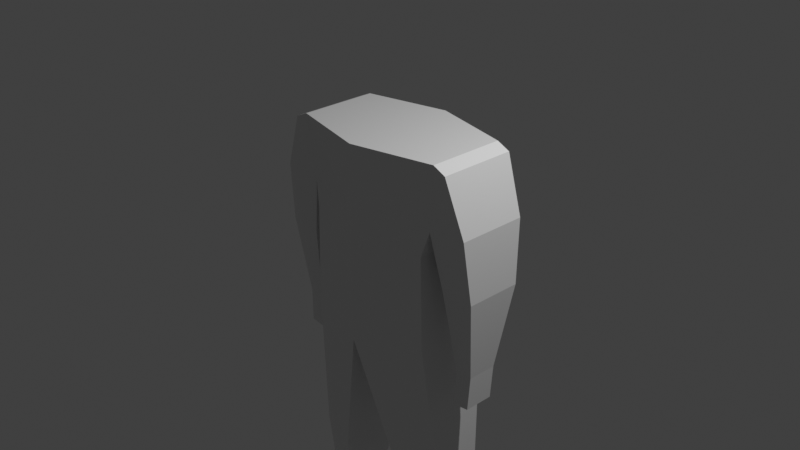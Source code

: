 # Source: torse-legs_arms_hands_feet.blend  (saved by Blender 3.0.42; exported with 4.5.12 LTS)
import bpy
from mathutils import Matrix  # noqa: F401  (used for matrix-valued properties, if any)

bpy.ops.wm.read_factory_settings(use_empty=True)
scene = bpy.context.scene
scene.name = 'Scene'

# ---- collections
col_collection = bpy.data.collections.new('Collection'); scene.collection.children.link(col_collection)

# ---- materials (node trees are filled in below, after node groups)
mat_material = bpy.data.materials.new('Material')
mat_material.alpha_threshold = 0.0
mat_material.use_transparent_shadow = False
mat_material.line_color = (0.0, 0.0, 0.0, 1.0)

# ---- material node trees
mat_material.use_nodes = True; mat_material.node_tree.nodes.clear()
_N = mat_material.node_tree.nodes; _L = mat_material.node_tree.links
n0 = _N.new('ShaderNodeOutputMaterial'); n0.name = 'Material Output'; n0.location = (300, 300)
n1 = _N.new('ShaderNodeBsdfPrincipled'); n1.name = 'Principled BSDF'; n1.location = (10, 300)
n1.distribution = 'GGX'
n1.subsurface_method = 'RANDOM_WALK_SKIN'
n1.inputs[2].default_value = 0.4
n1.inputs[3].default_value = 1.45
n1.inputs[27].default_value = (0.0, 0.0, 0.0, 1.0)
n1.inputs[28].default_value = 1.0
_L.new(n1.outputs[0], n0.inputs[0])
n0.is_active_output = True

# ---- world
world_world = bpy.data.worlds.new('World'); scene.world = world_world
world_world.use_nodes = True; world_world.node_tree.nodes.clear()
_N = world_world.node_tree.nodes; _L = world_world.node_tree.links
n0 = _N.new('ShaderNodeOutputWorld'); n0.name = 'World Output'; n0.location = (300, 300)
n1 = _N.new('ShaderNodeBackground'); n1.name = 'Background'; n1.location = (10, 300)
n1.inputs[0].default_value = (0.05088, 0.05088, 0.05088, 1.0)
_L.new(n1.outputs[0], n0.inputs[0])
n0.is_active_output = True
world_world.color = (0.05088, 0.05088, 0.05088)
world_world.use_sun_shadow = False
world_world.sun_shadow_jitter_overblur = 0.0

# ---- cameras
cam_camera = bpy.data.cameras.new('Camera')
cam_camera.clip_end = 100.0
cam_camera.ortho_scale = 7.314

# ---- lights
light_light = bpy.data.lights.new('Light', 'POINT')
light_light.transmission_factor = 0.0
light_light.energy = 1000.0
light_light.shadow_soft_size = 0.1
light_light.shadow_maximum_resolution = 0.006
light_light.use_absolute_resolution = True

# ---- meshes
me_cube = bpy.data.meshes.new('Cube')
me_cube.from_pydata([(0.9033, -0.4286, 1.0), (0.7509, -0.4286, 0.005685), (0.9033, 0.4286, 1.0), (0.7509, 0.4286, 0.005685), (0.0, -0.6413, 1.0), (0.0, -0.6413, 0.005685), (0.0, 0.6413, 1.0), (0.0, 0.6413, 0.005685), (0.7763, -0.4286, -1.033), (0.7763, 0.4286, -1.033), (0.0, -0.6413, -1.159), (0.0, 0.6413, -1.159), (0.4248, 0.3929, -2.811), (0.4248, -0.3929, -2.811), (0.9064, -0.2625, -2.799), (0.9064, 0.2625, -2.799), (0.7763, -0.4286, -1.033), (0.7763, 0.4286, -1.033), (0.0, -0.6413, -1.159), (0.0, 0.6413, -1.159), (0.0, -0.6413, -1.159), (0.0, 0.6413, -1.159), (0.4248, -0.3929, -2.811), (0.4248, 0.3929, -2.811), (0.676, 0.1911, -4.425), (0.5802, -0.1515, -4.422), (0.9541, -0.1402, -4.434), (0.9103, 0.1277, -4.419), (0.9103, 0.1277, -4.419), (0.8644, -0.0891, -4.32), (0.8388, 0.08958, -4.311), (0.676, 0.1911, -4.425), (0.8251, -0.3859, 0.2776), (0.0, 0.6413, 0.3215), (0.8251, 0.3859, 0.2776), (0.0, -0.6413, 0.3215), (1.049, -0.4286, 0.9338), (1.049, 0.4286, 0.9338), (1.262, -0.3859, 0.3344), (1.262, 0.3859, 0.3344), (1.035, -0.1912, -1.275), (1.035, 0.1403, -1.275), (1.223, -0.1912, -1.251), (1.223, 0.1403, -1.251), (1.309, 0.3134, -0.3427), (1.309, -0.3134, -0.3427), (0.9535, 0.3134, -0.3888), (0.9535, -0.3134, -0.3888), (1.015, -0.2033, -1.649), (1.015, 0.1283, -1.649), (1.203, -0.2033, -1.625), (1.203, 0.1283, -1.625), (0.9167, 0.1277, -4.69), (0.9605, -0.1402, -4.705), (0.5866, -0.1515, -4.693), (0.6824, 0.1911, -4.695), (0.9685, -0.6218, -4.626), (0.6011, -0.6221, -4.634), (0.9779, -0.6244, -4.756), (0.6105, -0.6246, -4.764), (0.6816, 0.1321, -4.315), (0.6257, -0.1013, -4.313), (0.6816, 0.1321, -4.315), (0.6257, -0.1013, -4.313)], [], [(0, 4, 6, 2), (34, 2, 6, 33), (3, 7, 11, 9), (0, 2, 37, 36), (35, 4, 0, 32), (5, 1, 8, 10), (1, 3, 9, 8), (60, 62, 31, 24), (9, 11, 19, 17), (10, 8, 16, 18), (8, 9, 17, 16), (21, 20, 22, 23), (19, 21, 23, 12), (18, 16, 14, 13), (16, 17, 15, 14), (61, 29, 26, 25), (30, 60, 24, 27), (22, 13, 61, 25, 63), (17, 19, 12, 15), (20, 18, 13, 22), (26, 27, 52, 53), (27, 26, 28), (23, 22, 63, 62), (27, 24, 31), (29, 30, 27, 26), (62, 63, 25, 31), (5, 35, 32, 1), (1, 32, 34, 3), (3, 34, 33, 7), (38, 36, 37, 39), (2, 34, 39, 37), (32, 0, 36, 38), (45, 44, 43, 42), (43, 41, 49, 51), (44, 46, 41, 43), (46, 47, 40, 41), (47, 45, 42, 40), (32, 38, 45, 47), (34, 32, 47, 46), (39, 34, 46, 44), (38, 39, 44, 45), (49, 48, 50, 51), (41, 40, 48, 49), (40, 42, 50, 48), (42, 43, 51, 50), (54, 53, 52, 55), (54, 25, 57, 59), (27, 31, 55, 52), (31, 25, 54, 55), (57, 56, 58, 59), (25, 26, 56, 57), (26, 53, 58, 56), (53, 54, 59, 58), (14, 15, 30, 29), (15, 12, 60, 30), (13, 14, 29, 61), (12, 23, 62, 60)])
_uv = me_cube.uv_layers.new(name='UVMap')
_uv.uv.foreach_set('vector', [0.625, 0.5, 0.875, 0.5, 0.875, 0.75, 0.625, 0.75, 0.4544, 0.75, 0.625, 0.75, 0.625, 1.0, 0.4544, 1.0, 0.375, 0.75, 0.375, 1.0, 0.375, 1.0, 0.375, 0.75, 0.625, 0.5, 0.625, 0.75, 0.625, 0.75, 0.625, 0.5, 0.4544, 0.25, 0.625, 0.25, 0.625, 0.5, 0.4544, 0.5, 0.375, 0.25, 0.375, 0.5, 0.375, 0.5, 0.375, 0.25, 0.375, 0.5, 0.375, 0.75, 0.375, 0.75, 0.375, 0.5, 0.0, 0.0, 0.0, 0.0, 0.0, 0.0, 0.0, 0.0, 0.375, 0.75, 0.375, 1.0, 0.375, 1.0, 0.375, 0.75, 0.375, 0.25, 0.375, 0.5, 0.375, 0.5, 0.375, 0.25, 0.375, 0.5, 0.375, 0.75, 0.375, 0.75, 0.375, 0.5, 0.0, 0.0, 0.0, 0.0, 0.0, 0.0, 0.0, 0.0, 0.0, 0.0, 0.0, 0.0, 0.0, 0.0, 0.0, 0.0, 0.375, 0.25, 0.375, 0.5, 0.375, 0.5, 0.375, 0.25, 0.375, 0.5, 0.375, 0.75, 0.375, 0.75, 0.375, 0.5, 0.375, 0.2643, 0.375, 0.5, 0.375, 0.5, 0.375, 0.25, 0.375, 0.75, 0.375, 1.0, 0.375, 1.0, 0.375, 0.75, 0.375, 0.25, 0.375, 0.25, 0.375, 0.2643, 0.375, 0.2738, 0.375, 0.271, 0.375, 0.75, 0.375, 1.0, 0.375, 1.0, 0.375, 0.75, 0.0, 0.0, 0.0, 0.0, 0.0, 0.0, 0.0, 0.0, 0.375, 0.5, 0.375, 0.75, 0.375, 0.75, 0.375, 0.5, 0.375, 0.75, 0.375, 0.5, 0.375, 0.75, 0.0, 0.0, 0.0, 0.0, 0.0, 0.0, 0.0, 0.0, 0.375, 0.75, 0.375, 1.0, 0.375, 1.0, 0.375, 0.5, 0.375, 0.75, 0.375, 0.75, 0.375, 0.5, 0.0, 0.0, 0.0, 0.0, 0.0, 0.0, 0.0, 0.0, 0.375, 0.25, 0.4544, 0.25, 0.4544, 0.5, 0.375, 0.5, 0.375, 0.5, 0.4544, 0.5, 0.4544, 0.75, 0.375, 0.75, 0.375, 0.75, 0.4544, 0.75, 0.4544, 1.0, 0.375, 1.0, 0.4544, 0.5, 0.625, 0.5, 0.625, 0.75, 0.4544, 0.75, 0.625, 0.75, 0.4544, 0.75, 0.4544, 0.75, 0.625, 0.75, 0.4544, 0.5, 0.625, 0.5, 0.625, 0.5, 0.4544, 0.5, 0.4544, 0.5, 0.4544, 0.75, 0.4544, 0.75, 0.4544, 0.5, 0.4544, 0.75, 0.4544, 0.75, 0.4544, 0.75, 0.4544, 0.75, 0.4544, 0.75, 0.4544, 0.75, 0.4544, 0.75, 0.4544, 0.75, 0.4544, 0.75, 0.4544, 0.5, 0.4544, 0.5, 0.4544, 0.75, 0.4544, 0.5, 0.4544, 0.5, 0.4544, 0.5, 0.4544, 0.5, 0.4544, 0.5, 0.4544, 0.5, 0.4544, 0.5, 0.4544, 0.5, 0.4544, 0.75, 0.4544, 0.5, 0.4544, 0.5, 0.4544, 0.75, 0.4544, 0.75, 0.4544, 0.75, 0.4544, 0.75, 0.4544, 0.75, 0.4544, 0.5, 0.4544, 0.75, 0.4544, 0.75, 0.4544, 0.5, 0.4544, 0.75, 0.4544, 0.5, 0.4544, 0.5, 0.4544, 0.75, 0.4544, 0.75, 0.4544, 0.5, 0.4544, 0.5, 0.4544, 0.75, 0.4544, 0.5, 0.4544, 0.5, 0.4544, 0.5, 0.4544, 0.5, 0.4544, 0.5, 0.4544, 0.75, 0.4544, 0.75, 0.4544, 0.5, 0.125, 0.5, 0.375, 0.5, 0.375, 0.75, 0.125, 0.75, 0.0, 0.0, 0.0, 0.0, 0.0, 0.0, 0.0, 0.0, 0.375, 0.75, 0.375, 1.0, 0.375, 1.0, 0.375, 0.75, 0.0, 0.0, 0.0, 0.0, 0.0, 0.0, 0.0, 0.0, 0.375, 0.25, 0.375, 0.5, 0.375, 0.5, 0.375, 0.25, 0.375, 0.25, 0.375, 0.5, 0.375, 0.5, 0.375, 0.25, 0.375, 0.5, 0.375, 0.5, 0.375, 0.5, 0.375, 0.5, 0.375, 0.5, 0.125, 0.5, 0.125, 0.5, 0.375, 0.5, 0.375, 0.5, 0.375, 0.75, 0.375, 0.75, 0.375, 0.5, 0.375, 0.75, 0.375, 1.0, 0.375, 1.0, 0.375, 0.75, 0.375, 0.25, 0.375, 0.5, 0.375, 0.5, 0.375, 0.2643, 0.0, 0.0, 0.0, 0.0, 0.0, 0.0, 0.0, 0.0])
me_cube.materials.append(mat_material)
me_cube.use_remesh_preserve_volume = False
me_cube.use_remesh_preserve_attributes = False
me_cube.use_mirror_vertex_groups = False
me_cube.update()

# ---- objects
ob_cube = bpy.data.objects.new('Cube', me_cube)
ob_light = bpy.data.objects.new('Light', light_light)
ob_camera = bpy.data.objects.new('Camera', cam_camera)

# ---- transforms, parenting, visibility, modifiers, constraints
ob_cube.location = (0.0, 0.0, 0.0)
ob_cube.lock_rotations_4d = False
ob_cube.empty_display_type = 'ARROWS'
ob_cube.lineart.crease_threshold = 0.0
_m = ob_cube.modifiers.new('Mirror', 'MIRROR')
_m.use_clip = True
ob_light.location = (4.076, 1.005, 5.904)
ob_light.rotation_euler = (0.6503, 0.05522, 1.866)
ob_light.lock_rotations_4d = False
ob_light.empty_display_type = 'ARROWS'
ob_light.color = (0.0, 0.0, 0.0, 0.0)
ob_light.lineart.crease_threshold = 0.0
ob_camera.location = (7.359, -6.926, 4.958)
ob_camera.rotation_euler = (1.109, 0.0, 0.8149)
ob_camera.lock_rotations_4d = False
ob_camera.empty_display_type = 'ARROWS'
ob_camera.color = (0.0, 0.0, 0.0, 0.0)
ob_camera.display_type = 'WIRE'
ob_camera.lineart.crease_threshold = 0.0

# ---- collection membership
col_collection.objects.link(ob_cube)
col_collection.objects.link(ob_light)
col_collection.objects.link(ob_camera)

# ---- scene / render settings (as saved in the file)
scene.camera = ob_camera
scene.frame_start = 1; scene.frame_end = 250; scene.frame_set(1)
scene.render.engine = 'BLENDER_EEVEE_NEXT'
scene.cycles.sampling_pattern = 'TABULATED_SOBOL'
scene.cycles.use_light_tree = False
scene.view_settings.view_transform = 'Standard'
bpy.context.view_layer.update()
